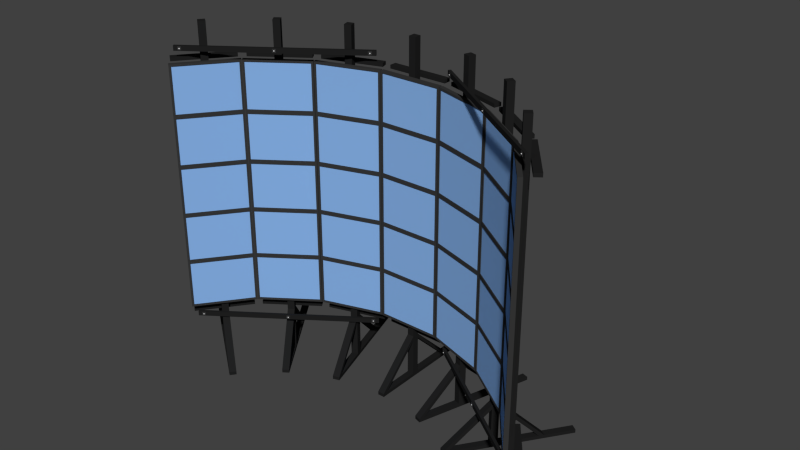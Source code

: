 # Source: Varrier.blend  (saved by Blender 2.75.0; exported with 4.5.12 LTS)
import bpy
from mathutils import Matrix  # noqa: F401  (used for matrix-valued properties, if any)

bpy.ops.wm.read_factory_settings(use_empty=True)
scene = bpy.context.scene
scene.name = 'Scene'

# ---- collections
col_collection_1 = bpy.data.collections.new('Collection 1'); scene.collection.children.link(col_collection_1)

# ---- materials (node trees are filled in below, after node groups)
mat_metal_black = bpy.data.materials.new('Metal-Black')
mat_metal_black.alpha_threshold = 0.0
mat_metal_black.use_transparent_shadow = False
mat_metal_black.diffuse_color = (0.01467, 0.01467, 0.01467, 1.0)
mat_metal_black.roughness = 0.5
mat_lcd_plasticblack = bpy.data.materials.new('LCD-PlasticBlack')
mat_lcd_plasticblack.alpha_threshold = 0.0
mat_lcd_plasticblack.use_transparent_shadow = False
mat_lcd_plasticblack.diffuse_color = (0.03741, 0.03741, 0.03741, 1.0)
mat_lcd_plasticblack.roughness = 0.5
mat_lcd_plasticblack.specular_intensity = 0.0
mat_metal = bpy.data.materials.new('Metal')
mat_metal.alpha_threshold = 0.0
mat_metal.use_transparent_shadow = False
mat_metal.roughness = 0.5
mat_lcd_display = bpy.data.materials.new('LCD-Display')
mat_lcd_display.alpha_threshold = 0.0
mat_lcd_display.use_transparent_shadow = False
mat_lcd_display.diffuse_color = (0.2438, 0.4462, 0.8, 1.0)
mat_lcd_display.roughness = 0.5
mat_lcd_display.specular_intensity = 0.0

# ---- material node trees

# ---- world
world_world = bpy.data.worlds.new('World'); scene.world = world_world
world_world.color = (0.05088, 0.05088, 0.05088)
world_world.use_sun_shadow = False
world_world.sun_shadow_jitter_overblur = 0.0
world_world.cycles.sampling_method = 'MANUAL'
world_world.cycles.sample_map_resolution = 256

# ---- meshes
me_varrier_intersense_sensor = bpy.data.meshes.new('Varrier-Intersense-Sensor')
me_varrier_intersense_sensor.from_pydata([(0.5975, 0.0, -0.0125), (0.5975, 0.0, 0.0125), (0.5975, 0.0125, -0.0125), (0.5975, 0.0125, 0.0125), (0.6225, 0.0, -0.0125), (0.6225, 0.0, 0.0125), (0.6225, 0.0125, -0.0125), (0.6225, 0.0125, 0.0125), (0.61, 0.008829, -0.003671), (0.61, 0.01521, -0.003671), (0.6118, 0.008829, -0.00318), (0.6118, 0.01521, -0.00318), (0.6132, 0.008829, -0.001836), (0.6132, 0.01521, -0.001836), (0.6137, 0.008829, -2.188e-10), (0.6137, 0.01521, 4.377e-10), (0.6132, 0.008829, 0.001836), (0.6132, 0.01521, 0.001836), (0.6118, 0.008829, 0.00318), (0.6118, 0.01521, 0.00318), (0.61, 0.008829, 0.003671), (0.61, 0.01521, 0.003671), (0.6082, 0.008829, 0.00318), (0.6082, 0.01521, 0.00318), (0.6068, 0.008829, 0.001836), (0.6068, 0.01521, 0.001836), (0.6063, 0.008829, 1.313e-09), (0.6063, 0.01521, 1.97e-09), (0.6068, 0.008829, -0.001836), (0.6068, 0.01521, -0.001836), (0.6082, 0.008829, -0.00318), (0.6082, 0.01521, -0.00318), (-0.6225, 0.0, -0.0125), (-0.6225, 0.0, 0.0125), (-0.6225, 0.0125, -0.0125), (-0.6225, 0.0125, 0.0125), (-0.5975, 0.0, -0.0125), (-0.5975, 0.0, 0.0125), (-0.5975, 0.0125, -0.0125), (-0.5975, 0.0125, 0.0125), (-0.61, 0.008829, -0.003671), (-0.61, 0.01521, -0.003671), (-0.6082, 0.008829, -0.00318), (-0.6082, 0.01521, -0.00318), (-0.6068, 0.008829, -0.001836), (-0.6068, 0.01521, -0.001836), (-0.6063, 0.008829, -2.188e-10), (-0.6063, 0.01521, 4.377e-10), (-0.6068, 0.008829, 0.001836), (-0.6068, 0.01521, 0.001836), (-0.6082, 0.008829, 0.00318), (-0.6082, 0.01521, 0.00318), (-0.61, 0.008829, 0.003671), (-0.61, 0.01521, 0.003671), (-0.6118, 0.008829, 0.00318), (-0.6118, 0.01521, 0.00318), (-0.6132, 0.008829, 0.001836), (-0.6132, 0.01521, 0.001836), (-0.6137, 0.008829, 1.313e-09), (-0.6137, 0.01521, 1.97e-09), (-0.6132, 0.008829, -0.001836), (-0.6132, 0.01521, -0.001836), (-0.6118, 0.008829, -0.00318), (-0.6118, 0.01521, -0.00318), (-0.0125, 0.0, -0.0125), (-0.0125, 0.0, 0.0125), (-0.0125, 0.0125, -0.0125), (-0.0125, 0.0125, 0.0125), (0.0125, 0.0, -0.0125), (0.0125, 0.0, 0.0125), (0.0125, 0.0125, -0.0125), (0.0125, 0.0125, 0.0125), (0.0, 0.008829, -0.003671), (0.0, 0.01521, -0.003671), (0.001836, 0.008829, -0.00318), (0.001836, 0.01521, -0.00318), (0.00318, 0.008829, -0.001836), (0.00318, 0.01521, -0.001836), (0.003671, 0.008829, -2.188e-10), (0.003671, 0.01521, 4.377e-10), (0.00318, 0.008829, 0.001836), (0.00318, 0.01521, 0.001836), (0.001836, 0.008829, 0.00318), (0.001836, 0.01521, 0.00318), (5.544e-10, 0.008829, 0.003671), (5.544e-10, 0.01521, 0.003671), (-0.001836, 0.008829, 0.00318), (-0.001836, 0.01521, 0.00318), (-0.00318, 0.008829, 0.001836), (-0.00318, 0.01521, 0.001836), (-0.003671, 0.008829, 1.313e-09), (-0.003671, 0.01521, 1.97e-09), (-0.00318, 0.008829, -0.001836), (-0.00318, 0.01521, -0.001836), (-0.001836, 0.008829, -0.00318), (-0.001836, 0.01521, -0.00318), (-0.65, -0.01, -0.0175), (-0.65, -0.01, 0.0175), (-0.65, 0.01, -0.0175), (-0.65, 0.01, 0.0175), (0.65, -0.01, -0.0175), (0.65, -0.01, 0.0175), (0.65, 0.01, -0.0175), (0.65, 0.01, 0.0175)], [], [(1, 3, 2, 0), (3, 7, 6, 2), (7, 5, 4, 6), (0, 2, 6, 4), (5, 7, 3, 1), (8, 9, 11, 10), (10, 11, 13, 12), (12, 13, 15, 14), (14, 15, 17, 16), (16, 17, 19, 18), (18, 19, 21, 20), (20, 21, 23, 22), (22, 23, 25, 24), (24, 25, 27, 26), (26, 27, 29, 28), (11, 9, 31, 29, 27, 25, 23, 21, 19, 17, 15, 13), (30, 31, 9, 8), (28, 29, 31, 30), (33, 35, 34, 32), (35, 39, 38, 34), (39, 37, 36, 38), (32, 34, 38, 36), (37, 39, 35, 33), (40, 41, 43, 42), (42, 43, 45, 44), (44, 45, 47, 46), (46, 47, 49, 48), (48, 49, 51, 50), (50, 51, 53, 52), (52, 53, 55, 54), (54, 55, 57, 56), (56, 57, 59, 58), (58, 59, 61, 60), (43, 41, 63, 61, 59, 57, 55, 53, 51, 49, 47, 45), (62, 63, 41, 40), (60, 61, 63, 62), (65, 67, 66, 64), (67, 71, 70, 66), (71, 69, 68, 70), (64, 66, 70, 68), (69, 71, 67, 65), (72, 73, 75, 74), (74, 75, 77, 76), (76, 77, 79, 78), (78, 79, 81, 80), (80, 81, 83, 82), (82, 83, 85, 84), (84, 85, 87, 86), (86, 87, 89, 88), (88, 89, 91, 90), (90, 91, 93, 92), (75, 73, 95, 93, 91, 89, 87, 85, 83, 81, 79, 77), (94, 95, 73, 72), (92, 93, 95, 94), (97, 99, 98, 96), (99, 103, 102, 98), (103, 101, 100, 102), (101, 97, 96, 100), (96, 98, 102, 100), (101, 103, 99, 97)])
me_varrier_intersense_sensor.polygons.foreach_set('material_index', [1, 1, 1, 1, 1, 2, 2, 2, 2, 2, 2, 2, 2, 2, 2, 2, 2, 2, 1, 1, 1, 1, 1, 2, 2, 2, 2, 2, 2, 2, 2, 2, 2, 2, 2, 2, 1, 1, 1, 1, 1, 2, 2, 2, 2, 2, 2, 2, 2, 2, 2, 2, 2, 2, 0, 0, 0, 0, 0, 0])
me_varrier_intersense_sensor.materials.append(mat_metal_black)
me_varrier_intersense_sensor.materials.append(mat_lcd_plasticblack)
me_varrier_intersense_sensor.materials.append(mat_metal)
me_varrier_intersense_sensor.use_remesh_preserve_volume = False
me_varrier_intersense_sensor.use_remesh_preserve_attributes = False
me_varrier_intersense_sensor.use_mirror_vertex_groups = False
me_varrier_intersense_sensor.update()
me_lambdavisionsupport = bpy.data.meshes.new('LambdaVisionSupport')
me_lambdavisionsupport.from_pydata([(-0.025, -0.025, 0.025), (-0.025, -0.025, 2.485), (-0.025, 0.025, 0.025), (-0.025, 0.025, 2.485), (0.025, -0.025, 0.025), (0.025, -0.025, 2.485), (0.025, 0.025, 0.025), (0.025, 0.025, 2.485), (-0.025, 0.025, 0.335), (0.025, 0.025, 0.335), (-0.025, 0.345, 0.025), (0.025, 0.345, 0.025), (-0.025, 0.025, 0.3002), (0.025, 0.025, 0.3002), (-0.025, 0.3091, 0.025), (0.025, 0.3091, 0.025), (0.025, -0.025, 0.335), (-0.025, -0.025, 0.335), (0.025, -0.345, 0.025), (-0.025, -0.345, 0.025), (0.025, -0.025, 0.3002), (-0.025, -0.025, 0.3002), (0.025, -0.3091, 0.025), (-0.025, -0.3091, 0.025), (-0.025, -0.565, 0.0), (-0.025, -0.565, 0.025), (-0.025, 0.345, 0.0), (-0.025, 0.345, 0.025), (0.025, -0.565, 0.0), (0.025, -0.565, 0.025), (0.025, 0.345, 0.0), (0.025, 0.345, 0.025)], [], [(1, 3, 2, 0), (3, 7, 6, 2), (7, 5, 4, 6), (5, 1, 0, 4), (5, 7, 3, 1), (11, 9, 13, 15), (15, 13, 12, 14), (19, 17, 21, 23), (8, 10, 14, 12), (9, 11, 10, 8), (23, 21, 20, 22), (16, 18, 22, 20), (17, 19, 18, 16), (25, 27, 26, 24), (27, 31, 30, 26), (31, 29, 28, 30), (29, 25, 24, 28), (24, 26, 30, 28), (29, 31, 27, 25)])
me_lambdavisionsupport.materials.append(mat_metal_black)
me_lambdavisionsupport.use_remesh_preserve_volume = False
me_lambdavisionsupport.use_remesh_preserve_attributes = False
me_lambdavisionsupport.use_mirror_vertex_groups = False
me_lambdavisionsupport.update()
me_cube_004 = bpy.data.meshes.new('Cube.004')
me_cube_004.from_pydata([(-0.05654, -0.05654, -0.05654), (-0.05654, -0.05654, 0.05654), (-0.05654, 0.05654, -0.05654), (-0.05654, 0.05654, 0.05654), (0.05654, -0.05654, -0.05654), (0.05654, -0.05654, 0.05654), (0.05654, 0.05654, -0.05654), (0.05654, 0.05654, 0.05654)], [], [(1, 3, 2, 0), (3, 7, 6, 2), (7, 5, 4, 6), (5, 1, 0, 4), (0, 2, 6, 4), (5, 7, 3, 1)])
me_cube_004.materials.append(mat_metal_black)
me_cube_004.use_remesh_preserve_volume = False
me_cube_004.use_remesh_preserve_attributes = False
me_cube_004.use_mirror_vertex_groups = False
me_cube_004.update()
me_cube_005 = bpy.data.meshes.new('Cube.005')
me_cube_005.from_pydata([(-0.05654, -0.05654, -0.05654), (-0.05654, -0.05654, 0.05654), (-0.05654, 0.05654, -0.05654), (-0.05654, 0.05654, 0.05654), (0.05654, -0.05654, -0.05654), (0.05654, -0.05654, 0.05654), (0.05654, 0.05654, -0.05654), (0.05654, 0.05654, 0.05654)], [], [(1, 3, 2, 0), (3, 7, 6, 2), (7, 5, 4, 6), (5, 1, 0, 4), (0, 2, 6, 4), (5, 7, 3, 1)])
me_cube_005.materials.append(mat_metal_black)
me_cube_005.use_remesh_preserve_volume = False
me_cube_005.use_remesh_preserve_attributes = False
me_cube_005.use_mirror_vertex_groups = False
me_cube_005.update()
me_lambdavisiondisplay = bpy.data.meshes.new('LambdaVisionDisplay')
me_lambdavisiondisplay.from_pydata([(-1.0, 1.667, -1.0), (-1.0, 1.667, 1.0), (-1.0, 3.667, -1.0), (-1.0, 3.667, 1.0), (1.0, 1.667, -1.0), (1.0, 1.667, 1.0), (1.0, 3.667, -1.0), (1.0, 3.667, 1.0), (0.9355, 3.667, 0.9167), (-0.9355, 3.667, 0.9167), (0.9355, 3.667, -0.9167), (-0.9355, 3.667, -0.9167), (-0.9355, 3.305, 0.9167), (-0.9355, 3.305, -0.9167), (0.9355, 3.305, 0.9167), (0.9355, 3.305, -0.9167)], [], [(1, 3, 2, 0), (2, 3, 9, 11), (7, 5, 4, 6), (5, 1, 0, 4), (0, 2, 6, 4), (5, 7, 3, 1), (6, 10, 8, 7), (3, 7, 8, 9), (6, 2, 11, 10), (11, 9, 12, 13), (13, 12, 14, 15), (10, 11, 13, 15), (8, 10, 15, 14), (9, 8, 14, 12)])
me_lambdavisiondisplay.polygons.foreach_set('material_index', [0, 0, 0, 0, 0, 0, 0, 0, 0, 0, 1, 0, 0, 0])
me_lambdavisiondisplay.materials.append(mat_lcd_plasticblack)
me_lambdavisiondisplay.materials.append(mat_lcd_display)
me_lambdavisiondisplay.use_remesh_preserve_volume = False
me_lambdavisiondisplay.use_remesh_preserve_attributes = False
me_lambdavisiondisplay.use_mirror_vertex_groups = False
me_lambdavisiondisplay.update()

# ---- objects
ob_empty = bpy.data.objects.new('Empty', None)
ob_varrier_intersense_sensor_003 = bpy.data.objects.new('Varrier-Intersense-Sensor.003', me_varrier_intersense_sensor)
ob_varrier_intersense_sensor_002 = bpy.data.objects.new('Varrier-Intersense-Sensor.002', me_varrier_intersense_sensor)
ob_varrier_intersense_sensor_001 = bpy.data.objects.new('Varrier-Intersense-Sensor.001', me_varrier_intersense_sensor)
ob_varrier_intersense_sensor = bpy.data.objects.new('Varrier-Intersense-Sensor', me_varrier_intersense_sensor)
ob_lambdavisionsupport_006 = bpy.data.objects.new('LambdaVisionSupport.006', me_lambdavisionsupport)
ob_cube_048 = bpy.data.objects.new('Cube.048', me_cube_004)
ob_cube_047 = bpy.data.objects.new('Cube.047', me_cube_005)
ob_cube_046 = bpy.data.objects.new('Cube.046', me_lambdavisiondisplay)
ob_cube_045 = bpy.data.objects.new('Cube.045', me_lambdavisiondisplay)
ob_cube_044 = bpy.data.objects.new('Cube.044', me_lambdavisiondisplay)
ob_cube_043 = bpy.data.objects.new('Cube.043', me_lambdavisiondisplay)
ob_cube_042 = bpy.data.objects.new('Cube.042', me_lambdavisiondisplay)
ob_lambdavisionsupport_005 = bpy.data.objects.new('LambdaVisionSupport.005', me_lambdavisionsupport)
ob_cube_041 = bpy.data.objects.new('Cube.041', me_lambdavisiondisplay)
ob_cube_040 = bpy.data.objects.new('Cube.040', me_lambdavisiondisplay)
ob_cube_039 = bpy.data.objects.new('Cube.039', me_lambdavisiondisplay)
ob_cube_038 = bpy.data.objects.new('Cube.038', me_lambdavisiondisplay)
ob_cube_037 = bpy.data.objects.new('Cube.037', me_lambdavisiondisplay)
ob_cube_036 = bpy.data.objects.new('Cube.036', me_cube_005)
ob_cube_035 = bpy.data.objects.new('Cube.035', me_cube_004)
ob_lambdavisionsupport_004 = bpy.data.objects.new('LambdaVisionSupport.004', me_lambdavisionsupport)
ob_cube_034 = bpy.data.objects.new('Cube.034', me_cube_004)
ob_cube_033 = bpy.data.objects.new('Cube.033', me_cube_005)
ob_cube_032 = bpy.data.objects.new('Cube.032', me_lambdavisiondisplay)
ob_cube_031 = bpy.data.objects.new('Cube.031', me_lambdavisiondisplay)
ob_cube_030 = bpy.data.objects.new('Cube.030', me_lambdavisiondisplay)
ob_cube_029 = bpy.data.objects.new('Cube.029', me_lambdavisiondisplay)
ob_cube_028 = bpy.data.objects.new('Cube.028', me_lambdavisiondisplay)
ob_lambdavisionsupport_003 = bpy.data.objects.new('LambdaVisionSupport.003', me_lambdavisionsupport)
ob_cube_027 = bpy.data.objects.new('Cube.027', me_cube_004)
ob_cube_026 = bpy.data.objects.new('Cube.026', me_cube_005)
ob_cube_025 = bpy.data.objects.new('Cube.025', me_lambdavisiondisplay)
ob_cube_024 = bpy.data.objects.new('Cube.024', me_lambdavisiondisplay)
ob_cube_023 = bpy.data.objects.new('Cube.023', me_lambdavisiondisplay)
ob_cube_022 = bpy.data.objects.new('Cube.022', me_lambdavisiondisplay)
ob_cube_021 = bpy.data.objects.new('Cube.021', me_lambdavisiondisplay)
ob_lambdavisionsupport_002 = bpy.data.objects.new('LambdaVisionSupport.002', me_lambdavisionsupport)
ob_cube_020 = bpy.data.objects.new('Cube.020', me_lambdavisiondisplay)
ob_cube_019 = bpy.data.objects.new('Cube.019', me_lambdavisiondisplay)
ob_cube_018 = bpy.data.objects.new('Cube.018', me_lambdavisiondisplay)
ob_cube_017 = bpy.data.objects.new('Cube.017', me_lambdavisiondisplay)
ob_cube_016 = bpy.data.objects.new('Cube.016', me_lambdavisiondisplay)
ob_cube_015 = bpy.data.objects.new('Cube.015', me_cube_005)
ob_cube_014 = bpy.data.objects.new('Cube.014', me_cube_004)
ob_lambdavisionsupport_001 = bpy.data.objects.new('LambdaVisionSupport.001', me_lambdavisionsupport)
ob_cube_013 = bpy.data.objects.new('Cube.013', me_cube_004)
ob_cube_012 = bpy.data.objects.new('Cube.012', me_cube_005)
ob_cube_011 = bpy.data.objects.new('Cube.011', me_lambdavisiondisplay)
ob_cube_010 = bpy.data.objects.new('Cube.010', me_lambdavisiondisplay)
ob_cube_009 = bpy.data.objects.new('Cube.009', me_lambdavisiondisplay)
ob_cube_008 = bpy.data.objects.new('Cube.008', me_lambdavisiondisplay)
ob_cube_007 = bpy.data.objects.new('Cube.007', me_lambdavisiondisplay)
ob_lambdavisionsupport = bpy.data.objects.new('LambdaVisionSupport', me_lambdavisionsupport)
ob_cube_006 = bpy.data.objects.new('Cube.006', me_lambdavisiondisplay)
ob_cube_005 = bpy.data.objects.new('Cube.005', me_lambdavisiondisplay)
ob_cube_004 = bpy.data.objects.new('Cube.004', me_lambdavisiondisplay)
ob_cube_001 = bpy.data.objects.new('Cube.001', me_lambdavisiondisplay)
ob_cube = bpy.data.objects.new('Cube', me_lambdavisiondisplay)
ob_cube_003 = bpy.data.objects.new('Cube.003', me_cube_005)
ob_cube_002 = bpy.data.objects.new('Cube.002', me_cube_004)

# ---- transforms, parenting, visibility, modifiers, constraints
ob_empty.location = (0.0, 0.0, 0.0)
ob_empty.rotation_euler = (1.571, 0.0, 0.0)
ob_empty.empty_image_offset = (0.0, 0.0)
ob_empty.lineart.crease_threshold = 0.0
ob_varrier_intersense_sensor_003.location = (0.8203, 1.163, 0.3425)
ob_varrier_intersense_sensor_003.rotation_euler = (0.0, -0.0, 2.527)
ob_varrier_intersense_sensor_003.lineart.crease_threshold = 0.0
ob_varrier_intersense_sensor_002.location = (-0.8203, 1.163, 0.3425)
ob_varrier_intersense_sensor_002.rotation_euler = (0.0, -0.0, 3.756)
ob_varrier_intersense_sensor_002.lineart.crease_threshold = 0.0
ob_varrier_intersense_sensor_001.location = (-0.8203, 1.163, 2.319)
ob_varrier_intersense_sensor_001.rotation_euler = (0.0, -0.0, 3.756)
ob_varrier_intersense_sensor_001.lineart.crease_threshold = 0.0
ob_varrier_intersense_sensor.location = (0.8203, 1.163, 2.319)
ob_varrier_intersense_sensor.rotation_euler = (0.0, -0.0, 2.527)
ob_varrier_intersense_sensor.lineart.crease_threshold = 0.0
ob_lambdavisionsupport_006.location = (1.245, 0.9451, 0.0)
ob_lambdavisionsupport_006.rotation_euler = (0.0, -0.0, 2.22)
ob_lambdavisionsupport_006.lineart.crease_threshold = 0.0
ob_cube_048.parent = ob_lambdavisionsupport_006
ob_cube_048.location = (0.0, -0.05, 2.231)
ob_cube_048.scale = (3.847, 0.4421, 0.2211)
ob_cube_048.lineart.crease_threshold = 0.0
ob_cube_047.parent = ob_lambdavisionsupport_006
ob_cube_047.location = (0.0, -0.05, 0.351)
ob_cube_047.scale = (3.847, 0.4421, 0.2211)
ob_cube_047.lineart.crease_threshold = 0.0
ob_cube_046.parent = ob_lambdavisionsupport_006
ob_cube_046.location = (0.0, 0.0, 0.6043)
ob_cube_046.scale = (0.2325, 0.015, 0.18)
ob_cube_046.lineart.crease_threshold = 0.0
ob_cube_045.parent = ob_lambdavisionsupport_006
ob_cube_045.location = (0.0, 0.0, 0.9643)
ob_cube_045.scale = (0.2325, 0.015, 0.18)
ob_cube_045.lineart.crease_threshold = 0.0
ob_cube_044.parent = ob_lambdavisionsupport_006
ob_cube_044.location = (0.0, 0.0, 1.324)
ob_cube_044.scale = (0.2325, 0.015, 0.18)
ob_cube_044.lineart.crease_threshold = 0.0
ob_cube_043.parent = ob_lambdavisionsupport_006
ob_cube_043.location = (0.0, 0.0, 1.684)
ob_cube_043.scale = (0.2325, 0.015, 0.18)
ob_cube_043.lineart.crease_threshold = 0.0
ob_cube_042.parent = ob_lambdavisionsupport_006
ob_cube_042.location = (0.0, 0.0, 2.044)
ob_cube_042.scale = (0.2325, 0.015, 0.18)
ob_cube_042.lineart.crease_threshold = 0.0
ob_lambdavisionsupport_005.location = (0.9011, 1.277, 0.0)
ob_lambdavisionsupport_005.rotation_euler = (0.0, -0.0, 2.527)
ob_lambdavisionsupport_005.lineart.crease_threshold = 0.0
ob_cube_041.parent = ob_lambdavisionsupport_005
ob_cube_041.location = (0.0, 0.0, 2.044)
ob_cube_041.scale = (0.2325, 0.015, 0.18)
ob_cube_041.lineart.crease_threshold = 0.0
ob_cube_040.parent = ob_lambdavisionsupport_005
ob_cube_040.location = (0.0, 0.0, 1.684)
ob_cube_040.scale = (0.2325, 0.015, 0.18)
ob_cube_040.lineart.crease_threshold = 0.0
ob_cube_039.parent = ob_lambdavisionsupport_005
ob_cube_039.location = (0.0, 0.0, 1.324)
ob_cube_039.scale = (0.2325, 0.015, 0.18)
ob_cube_039.lineart.crease_threshold = 0.0
ob_cube_038.parent = ob_lambdavisionsupport_005
ob_cube_038.location = (0.0, 0.0, 0.9643)
ob_cube_038.scale = (0.2325, 0.015, 0.18)
ob_cube_038.lineart.crease_threshold = 0.0
ob_cube_037.parent = ob_lambdavisionsupport_005
ob_cube_037.location = (0.0, 0.0, 0.6043)
ob_cube_037.scale = (0.2325, 0.015, 0.18)
ob_cube_037.lineart.crease_threshold = 0.0
ob_cube_036.parent = ob_lambdavisionsupport_005
ob_cube_036.location = (0.0, -0.05, 0.351)
ob_cube_036.scale = (3.847, 0.4421, 0.2211)
ob_cube_036.lineart.crease_threshold = 0.0
ob_cube_035.parent = ob_lambdavisionsupport_005
ob_cube_035.location = (0.0, -0.05, 2.231)
ob_cube_035.scale = (3.847, 0.4421, 0.2211)
ob_cube_035.lineart.crease_threshold = 0.0
ob_lambdavisionsupport_004.location = (0.4727, 1.49, 0.0)
ob_lambdavisionsupport_004.rotation_euler = (0.0, -0.0, 2.834)
ob_lambdavisionsupport_004.lineart.crease_threshold = 0.0
ob_cube_034.parent = ob_lambdavisionsupport_004
ob_cube_034.location = (0.0, -0.05, 2.231)
ob_cube_034.scale = (3.847, 0.4421, 0.2211)
ob_cube_034.lineart.crease_threshold = 0.0
ob_cube_033.parent = ob_lambdavisionsupport_004
ob_cube_033.location = (0.0, -0.05, 0.351)
ob_cube_033.scale = (3.847, 0.4421, 0.2211)
ob_cube_033.lineart.crease_threshold = 0.0
ob_cube_032.parent = ob_lambdavisionsupport_004
ob_cube_032.location = (0.0, 0.0, 0.6043)
ob_cube_032.scale = (0.2325, 0.015, 0.18)
ob_cube_032.lineart.crease_threshold = 0.0
ob_cube_031.parent = ob_lambdavisionsupport_004
ob_cube_031.location = (0.0, 0.0, 0.9643)
ob_cube_031.scale = (0.2325, 0.015, 0.18)
ob_cube_031.lineart.crease_threshold = 0.0
ob_cube_030.parent = ob_lambdavisionsupport_004
ob_cube_030.location = (0.0, 0.0, 1.324)
ob_cube_030.scale = (0.2325, 0.015, 0.18)
ob_cube_030.lineart.crease_threshold = 0.0
ob_cube_029.parent = ob_lambdavisionsupport_004
ob_cube_029.location = (0.0, 0.0, 1.684)
ob_cube_029.scale = (0.2325, 0.015, 0.18)
ob_cube_029.lineart.crease_threshold = 0.0
ob_cube_028.parent = ob_lambdavisionsupport_004
ob_cube_028.location = (0.0, 0.0, 2.044)
ob_cube_028.scale = (0.2325, 0.015, 0.18)
ob_cube_028.lineart.crease_threshold = 0.0
ob_lambdavisionsupport_003.location = (-1.245, 0.9451, 0.0)
ob_lambdavisionsupport_003.rotation_euler = (0.0, -0.0, 4.063)
ob_lambdavisionsupport_003.lineart.crease_threshold = 0.0
ob_cube_027.parent = ob_lambdavisionsupport_003
ob_cube_027.location = (0.0, -0.05, 2.231)
ob_cube_027.scale = (3.847, 0.4421, 0.2211)
ob_cube_027.lineart.crease_threshold = 0.0
ob_cube_026.parent = ob_lambdavisionsupport_003
ob_cube_026.location = (0.0, -0.05, 0.351)
ob_cube_026.scale = (3.847, 0.4421, 0.2211)
ob_cube_026.lineart.crease_threshold = 0.0
ob_cube_025.parent = ob_lambdavisionsupport_003
ob_cube_025.location = (0.0, 0.0, 0.6043)
ob_cube_025.scale = (0.2325, 0.015, 0.18)
ob_cube_025.lineart.crease_threshold = 0.0
ob_cube_024.parent = ob_lambdavisionsupport_003
ob_cube_024.location = (0.0, 0.0, 0.9643)
ob_cube_024.scale = (0.2325, 0.015, 0.18)
ob_cube_024.lineart.crease_threshold = 0.0
ob_cube_023.parent = ob_lambdavisionsupport_003
ob_cube_023.location = (0.0, 0.0, 1.324)
ob_cube_023.scale = (0.2325, 0.015, 0.18)
ob_cube_023.lineart.crease_threshold = 0.0
ob_cube_022.parent = ob_lambdavisionsupport_003
ob_cube_022.location = (0.0, 0.0, 1.684)
ob_cube_022.scale = (0.2325, 0.015, 0.18)
ob_cube_022.lineart.crease_threshold = 0.0
ob_cube_021.parent = ob_lambdavisionsupport_003
ob_cube_021.location = (0.0, 0.0, 2.044)
ob_cube_021.scale = (0.2325, 0.015, 0.18)
ob_cube_021.lineart.crease_threshold = 0.0
ob_lambdavisionsupport_002.location = (-0.9011, 1.277, 0.0)
ob_lambdavisionsupport_002.rotation_euler = (0.0, -0.0, 3.756)
ob_lambdavisionsupport_002.lineart.crease_threshold = 0.0
ob_cube_020.parent = ob_lambdavisionsupport_002
ob_cube_020.location = (0.0, 0.0, 2.044)
ob_cube_020.scale = (0.2325, 0.015, 0.18)
ob_cube_020.lineart.crease_threshold = 0.0
ob_cube_019.parent = ob_lambdavisionsupport_002
ob_cube_019.location = (0.0, 0.0, 1.684)
ob_cube_019.scale = (0.2325, 0.015, 0.18)
ob_cube_019.lineart.crease_threshold = 0.0
ob_cube_018.parent = ob_lambdavisionsupport_002
ob_cube_018.location = (0.0, 0.0, 1.324)
ob_cube_018.scale = (0.2325, 0.015, 0.18)
ob_cube_018.lineart.crease_threshold = 0.0
ob_cube_017.parent = ob_lambdavisionsupport_002
ob_cube_017.location = (0.0, 0.0, 0.9643)
ob_cube_017.scale = (0.2325, 0.015, 0.18)
ob_cube_017.lineart.crease_threshold = 0.0
ob_cube_016.parent = ob_lambdavisionsupport_002
ob_cube_016.location = (0.0, 0.0, 0.6043)
ob_cube_016.scale = (0.2325, 0.015, 0.18)
ob_cube_016.lineart.crease_threshold = 0.0
ob_cube_015.parent = ob_lambdavisionsupport_002
ob_cube_015.location = (0.0, -0.05, 0.351)
ob_cube_015.scale = (3.847, 0.4421, 0.2211)
ob_cube_015.lineart.crease_threshold = 0.0
ob_cube_014.parent = ob_lambdavisionsupport_002
ob_cube_014.location = (0.0, -0.05, 2.231)
ob_cube_014.scale = (3.847, 0.4421, 0.2211)
ob_cube_014.lineart.crease_threshold = 0.0
ob_lambdavisionsupport_001.location = (-0.4727, 1.49, 0.0)
ob_lambdavisionsupport_001.rotation_euler = (0.0, -0.0, 3.449)
ob_lambdavisionsupport_001.lineart.crease_threshold = 0.0
ob_cube_013.parent = ob_lambdavisionsupport_001
ob_cube_013.location = (0.0, -0.05, 2.231)
ob_cube_013.scale = (3.847, 0.4421, 0.2211)
ob_cube_013.lineart.crease_threshold = 0.0
ob_cube_012.parent = ob_lambdavisionsupport_001
ob_cube_012.location = (0.0, -0.05, 0.351)
ob_cube_012.scale = (3.847, 0.4421, 0.2211)
ob_cube_012.lineart.crease_threshold = 0.0
ob_cube_011.parent = ob_lambdavisionsupport_001
ob_cube_011.location = (0.0, 0.0, 0.6043)
ob_cube_011.scale = (0.2325, 0.015, 0.18)
ob_cube_011.lineart.crease_threshold = 0.0
ob_cube_010.parent = ob_lambdavisionsupport_001
ob_cube_010.location = (0.0, 0.0, 0.9643)
ob_cube_010.scale = (0.2325, 0.015, 0.18)
ob_cube_010.lineart.crease_threshold = 0.0
ob_cube_009.parent = ob_lambdavisionsupport_001
ob_cube_009.location = (0.0, 0.0, 1.324)
ob_cube_009.scale = (0.2325, 0.015, 0.18)
ob_cube_009.lineart.crease_threshold = 0.0
ob_cube_008.parent = ob_lambdavisionsupport_001
ob_cube_008.location = (0.0, 0.0, 1.684)
ob_cube_008.scale = (0.2325, 0.015, 0.18)
ob_cube_008.lineart.crease_threshold = 0.0
ob_cube_007.parent = ob_lambdavisionsupport_001
ob_cube_007.location = (0.0, 0.0, 2.044)
ob_cube_007.scale = (0.2325, 0.015, 0.18)
ob_cube_007.lineart.crease_threshold = 0.0
ob_lambdavisionsupport.location = (2.36e-07, 1.563, 0.0)
ob_lambdavisionsupport.rotation_euler = (0.0, -0.0, 3.142)
ob_lambdavisionsupport.lineart.crease_threshold = 0.0
ob_cube_006.parent = ob_lambdavisionsupport
ob_cube_006.location = (0.0, 0.0, 2.044)
ob_cube_006.scale = (0.2325, 0.015, 0.18)
ob_cube_006.lineart.crease_threshold = 0.0
ob_cube_005.parent = ob_lambdavisionsupport
ob_cube_005.location = (0.0, 0.0, 1.684)
ob_cube_005.scale = (0.2325, 0.015, 0.18)
ob_cube_005.lineart.crease_threshold = 0.0
ob_cube_004.parent = ob_lambdavisionsupport
ob_cube_004.location = (0.0, 0.0, 1.324)
ob_cube_004.scale = (0.2325, 0.015, 0.18)
ob_cube_004.lineart.crease_threshold = 0.0
ob_cube_001.parent = ob_lambdavisionsupport
ob_cube_001.location = (0.0, 0.0, 0.9643)
ob_cube_001.scale = (0.2325, 0.015, 0.18)
ob_cube_001.lineart.crease_threshold = 0.0
ob_cube.parent = ob_lambdavisionsupport
ob_cube.location = (0.0, 0.0, 0.6043)
ob_cube.scale = (0.2325, 0.015, 0.18)
ob_cube.lineart.crease_threshold = 0.0
ob_cube_003.parent = ob_lambdavisionsupport
ob_cube_003.location = (0.0, -0.05, 0.351)
ob_cube_003.scale = (3.847, 0.4421, 0.2211)
ob_cube_003.lineart.crease_threshold = 0.0
ob_cube_002.parent = ob_lambdavisionsupport
ob_cube_002.location = (0.0, -0.05, 2.231)
ob_cube_002.scale = (3.847, 0.4421, 0.2211)
ob_cube_002.lineart.crease_threshold = 0.0

# ---- collection membership
col_collection_1.objects.link(ob_empty)
col_collection_1.objects.link(ob_varrier_intersense_sensor_003)
col_collection_1.objects.link(ob_varrier_intersense_sensor_002)
col_collection_1.objects.link(ob_varrier_intersense_sensor_001)
col_collection_1.objects.link(ob_varrier_intersense_sensor)
col_collection_1.objects.link(ob_lambdavisionsupport_006)
col_collection_1.objects.link(ob_cube_048)
col_collection_1.objects.link(ob_cube_047)
col_collection_1.objects.link(ob_cube_046)
col_collection_1.objects.link(ob_cube_045)
col_collection_1.objects.link(ob_cube_044)
col_collection_1.objects.link(ob_cube_043)
col_collection_1.objects.link(ob_cube_042)
col_collection_1.objects.link(ob_lambdavisionsupport_005)
col_collection_1.objects.link(ob_cube_041)
col_collection_1.objects.link(ob_cube_040)
col_collection_1.objects.link(ob_cube_039)
col_collection_1.objects.link(ob_cube_038)
col_collection_1.objects.link(ob_cube_037)
col_collection_1.objects.link(ob_cube_036)
col_collection_1.objects.link(ob_cube_035)
col_collection_1.objects.link(ob_lambdavisionsupport_004)
col_collection_1.objects.link(ob_cube_034)
col_collection_1.objects.link(ob_cube_033)
col_collection_1.objects.link(ob_cube_032)
col_collection_1.objects.link(ob_cube_031)
col_collection_1.objects.link(ob_cube_030)
col_collection_1.objects.link(ob_cube_029)
col_collection_1.objects.link(ob_cube_028)
col_collection_1.objects.link(ob_lambdavisionsupport_003)
col_collection_1.objects.link(ob_cube_027)
col_collection_1.objects.link(ob_cube_026)
col_collection_1.objects.link(ob_cube_025)
col_collection_1.objects.link(ob_cube_024)
col_collection_1.objects.link(ob_cube_023)
col_collection_1.objects.link(ob_cube_022)
col_collection_1.objects.link(ob_cube_021)
col_collection_1.objects.link(ob_lambdavisionsupport_002)
col_collection_1.objects.link(ob_cube_020)
col_collection_1.objects.link(ob_cube_019)
col_collection_1.objects.link(ob_cube_018)
col_collection_1.objects.link(ob_cube_017)
col_collection_1.objects.link(ob_cube_016)
col_collection_1.objects.link(ob_cube_015)
col_collection_1.objects.link(ob_cube_014)
col_collection_1.objects.link(ob_lambdavisionsupport_001)
col_collection_1.objects.link(ob_cube_013)
col_collection_1.objects.link(ob_cube_012)
col_collection_1.objects.link(ob_cube_011)
col_collection_1.objects.link(ob_cube_010)
col_collection_1.objects.link(ob_cube_009)
col_collection_1.objects.link(ob_cube_008)
col_collection_1.objects.link(ob_cube_007)
col_collection_1.objects.link(ob_lambdavisionsupport)
col_collection_1.objects.link(ob_cube_006)
col_collection_1.objects.link(ob_cube_005)
col_collection_1.objects.link(ob_cube_004)
col_collection_1.objects.link(ob_cube_001)
col_collection_1.objects.link(ob_cube)
col_collection_1.objects.link(ob_cube_003)
col_collection_1.objects.link(ob_cube_002)

# ---- scene / render settings (as saved in the file)
scene.frame_start = 1; scene.frame_end = 250; scene.frame_set(1)
scene.render.engine = 'BLENDER_EEVEE_NEXT'
scene.render.resolution_percentage = 50
scene.render.dither_intensity = 0.0
scene.cycles.use_denoising = False
scene.cycles.samples = 10
scene.cycles.sampling_pattern = 'TABULATED_SOBOL'
scene.cycles.light_sampling_threshold = 0.0
scene.cycles.use_adaptive_sampling = False
scene.cycles.use_light_tree = False
scene.cycles.blur_glossy = 0.0
scene.cycles.pixel_filter_type = 'GAUSSIAN'
scene.cycles.sample_clamp_indirect = 0.0
scene.view_settings.view_transform = 'Standard'
bpy.context.view_layer.update()

# ---- added for rendering (the .blend has no active camera and no usable light): camera, sun
cam_auto = bpy.data.cameras.new('AutoCamera')
cam_auto.lens = 50.0
cam_auto.sensor_width = 36.0
cam_auto.clip_end = 1000.0
ob_auto_camera = bpy.data.objects.new('AutoCamera', cam_auto)
scene.collection.objects.link(ob_auto_camera)
ob_auto_camera.location = (4.12405, -3.52647, 4.54174)
ob_auto_camera.rotation_euler = (1.09748, -7.21219e-08, 0.694738)
scene.camera = ob_auto_camera
light_auto_sun = bpy.data.lights.new('AutoSun', 'SUN')
light_auto_sun.energy = 3.0
light_auto_sun.angle = 0.0523599
ob_auto_sun = bpy.data.objects.new('AutoSun', light_auto_sun)
scene.collection.objects.link(ob_auto_sun)
ob_auto_sun.rotation_euler = (0.872665, 0.174533, 0.523599)
bpy.context.view_layer.update()
